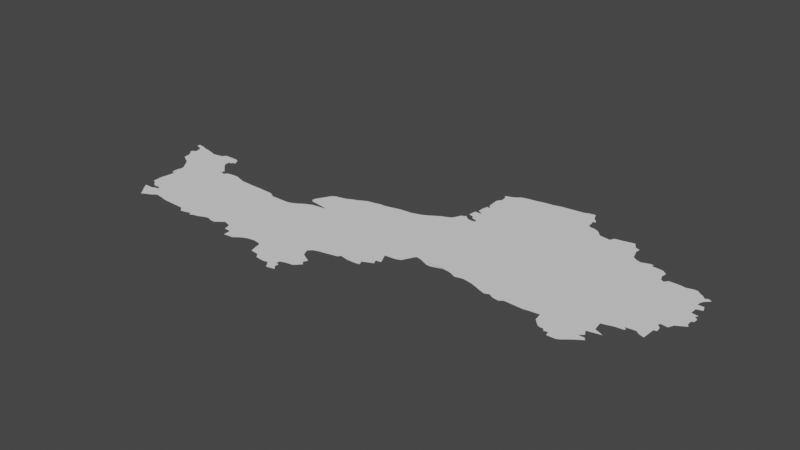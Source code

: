 # Source: rouen.blend  (saved by Blender 3.6.14; exported with 4.5.12 LTS)
import bpy
from mathutils import Matrix  # noqa: F401  (used for matrix-valued properties, if any)

bpy.ops.wm.read_factory_settings(use_empty=True)
scene = bpy.context.scene
scene.name = 'Scene'

# ---- collections
col_collection = bpy.data.collections.new('Collection'); scene.collection.children.link(col_collection)

# ---- node groups
ng_auto_smooth = bpy.data.node_groups.new('Auto Smooth', 'GeometryNodeTree')
_s = ng_auto_smooth.interface.new_socket(name='Geometry', in_out='OUTPUT', socket_type='NodeSocketGeometry')
_s = ng_auto_smooth.interface.new_socket(name='Geometry', in_out='INPUT', socket_type='NodeSocketGeometry')
_s = ng_auto_smooth.interface.new_socket(name='Angle', in_out='INPUT', socket_type='NodeSocketFloat')
_s.subtype = 'ANGLE'
_s.min_value = 0.0
_s.max_value = 3.142
ng_auto_smooth.is_modifier = True
_N = ng_auto_smooth.nodes; _L = ng_auto_smooth.links
n0 = _N.new('NodeGroupOutput'); n0.name = 'Group Output'; n0.location = (480, -100)
n1 = _N.new('NodeGroupInput'); n1.name = 'Group Input'; n1.location = (-420, -300)
n2 = _N.new('NodeGroupInput'); n2.name = 'Group Input.001'; n2.location = (-60, -100)
n3 = _N.new('GeometryNodeSetShadeSmooth'); n3.name = 'Set Shade Smooth'; n3.location = (120, -100)
n3.domain = 'EDGE'
n4 = _N.new('GeometryNodeSetShadeSmooth'); n4.name = 'Set Shade Smooth.001'; n4.location = (300, -100)
n5 = _N.new('GeometryNodeInputMeshEdgeAngle'); n5.name = 'Edge Angle'; n5.location = (-420, -220)
n6 = _N.new('GeometryNodeInputEdgeSmooth'); n6.name = 'Is Edge Smooth'; n6.location = (-60, -160)
n7 = _N.new('GeometryNodeInputShadeSmooth'); n7.name = 'Is Face Smooth'; n7.location = (-240, -340)
n8 = _N.new('FunctionNodeBooleanMath'); n8.name = 'Boolean Math'; n8.location = (-60, -220)
n9 = _N.new('FunctionNodeCompare'); n9.name = 'Compare'; n9.location = (-240, -180)
n9.operation = 'LESS_EQUAL'
_L.new(n5.outputs[0], n9.inputs[0])
_L.new(n4.outputs[0], n0.inputs[0])
_L.new(n1.outputs[1], n9.inputs[1])
_L.new(n9.outputs[0], n8.inputs[0])
_L.new(n7.outputs[0], n8.inputs[1])
_L.new(n2.outputs[0], n3.inputs[0])
_L.new(n6.outputs[0], n3.inputs[1])
_L.new(n3.outputs[0], n4.inputs[0])
_L.new(n8.outputs[0], n3.inputs[2])
n0.is_active_output = True

# ---- world
world_world = bpy.data.worlds.new('World'); scene.world = world_world
world_world.use_nodes = True; world_world.node_tree.nodes.clear()
_N = world_world.node_tree.nodes; _L = world_world.node_tree.links
n0 = _N.new('ShaderNodeOutputWorld'); n0.name = 'World Output'; n0.location = (300, 300)
n1 = _N.new('ShaderNodeBackground'); n1.name = 'Background'; n1.location = (10, 300)
n1.inputs[0].default_value = (0.05088, 0.05088, 0.05088, 1.0)
_L.new(n1.outputs[0], n0.inputs[0])
n0.is_active_output = True
world_world.color = (0.05088, 0.05088, 0.05088)
world_world.use_sun_shadow = False
world_world.sun_shadow_jitter_overblur = 0.0

# ---- meshes
me_mesh = bpy.data.meshes.new('Mesh')
me_mesh.from_pydata([(-1.551, 48.62, -2.863e-08), (-1.601, 48.84, 4.617e-08), (-1.568, 48.74, -6.536e-08), (-1.578, 48.85, -7.657e-08), (-1.533, 48.73, -4.9e-08), (-1.602, 49.04, -5.432e-08), (-1.602, 49.12, -1.231e-07), (-1.579, 49.01, 1.565e-06), (-1.563, 48.94, -9.727e-08), (-1.578, 49.0, -3.333e-08), (-1.578, 49.0, -1.776e-07), (-1.578, 49.0, -5e-08), (-1.59, 49.13, -8.196e-08), (-1.556, 49.02, -3.333e-08), (-1.555, 49.03, -1.118e-06), (-1.555, 49.02, 1.478e-07), (-0.4301, 49.0, -9.072e-08), (-1.508, 48.56, -4.895e-08), (-1.449, 48.62, -6.913e-08), (-1.451, 48.49, -1.325e-07), (-1.422, 48.45, 1.193e-06), (-1.41, 48.64, 2.365e-07), (-1.422, 48.44, -3.333e-08), (-1.422, 48.44, -1.057e-07), (-1.389, 48.47, 2.404e-09), (-1.357, 48.64, -1.261e-07), (-1.342, 48.49, -7.943e-08), (-1.307, 48.51, -8.608e-08), (-1.269, 48.54, -6.976e-09), (-1.499, 48.69, 1.412e-07), (-1.456, 48.67, -8.237e-08), (-1.391, 48.68, -3.122e-07), (-1.393, 48.66, -9.578e-09), (-1.192, 48.53, -5.819e-08), (-1.101, 48.51, -6.358e-08), (-0.8578, 48.5, -6.745e-08), (-0.832, 48.5, -9.894e-08), (-0.7784, 48.45, 4.162e-08), (-0.7289, 48.46, -7.431e-08), (-0.6673, 48.48, -1.278e-07), (-0.6437, 48.45, 7.993e-08), (-0.6008, 48.47, -2.421e-08), (-0.5537, 48.48, -2.123e-08), (-0.4851, 48.51, -1.21e-07), (-0.3695, 49.33, -9.135e-08), (-0.4398, 48.52, -4.741e-08), (-0.3745, 48.5, 6.222e-08), (-0.3264, 48.5, -2.454e-08), (-0.2917, 48.53, 2.009e-07), (-0.2368, 48.57, -2.3e-07), (-0.04797, 48.38, -6.825e-08), (-0.1501, 48.54, -3.412e-08), (-0.1336, 48.47, -3.115e-07), (-0.05287, 48.46, -1.038e-07), (-1.81, 49.38, -1.032e-07), (-1.894, 49.67, -6.537e-09), (-1.877, 49.52, -1.262e-07), (-1.868, 49.55, -4.94e-08), (-1.847, 49.64, -1.023e-07), (-1.847, 49.5, 2.624e-07), (-1.585, 49.45, -1e-07), (-1.818, 49.45, -9.604e-08), (-1.832, 49.57, -1.273e-07), (-1.752, 49.68, -4.016e-08), (-1.939, 49.68, -8.931e-08), (-1.939, 49.72, 3.807e-07), (-1.899, 49.71, -1.726e-08), (-1.855, 49.71, -1.884e-08), (-1.832, 49.69, -7.495e-08), (-1.763, 49.35, -3.242e-08), (-1.704, 49.32, 2.552e-08), (-1.668, 49.28, -5.576e-08), (-1.64, 49.24, -6.33e-08), (-1.596, 49.18, 1.832e-08), (-1.675, 49.66, -7.92e-08), (-1.609, 49.64, -1.568e-07), (-1.497, 49.66, -6.961e-08), (-1.464, 49.7, -1.167e-07), (-1.306, 49.7, -9.763e-08), (-1.305, 49.59, -1.113e-07), (-1.301, 49.53, -1.824e-07), (-1.265, 49.49, -7.399e-08), (-1.275, 49.59, 7.892e-08), (-1.184, 49.35, -1.483e-06), (-1.166, 49.4, 1.427e-06), (-1.155, 49.36, -4.706e-08), (-1.118, 49.34, -8.507e-07), (-1.111, 49.36, -1.461e-07), (-1.088, 49.38, -1.23e-07), (-1.029, 49.39, 1.113e-07), (-1.234, 49.46, -7.992e-08), (-1.255, 49.62, -2.15e-07), (-1.262, 49.68, -2.078e-07), (-1.23, 49.61, 1.705e-06), (-1.201, 49.43, -8.086e-08), (-0.9418, 49.39, -8.524e-08), (-0.89, 49.37, -7.661e-08), (-0.8242, 49.35, 1.45e-07), (-0.663, 49.34, 2.668e-08), (-0.5368, 49.34, 2.657e-07), (-0.2948, 49.29, -5.101e-08), (-0.0888, 49.29, -3.635e-08), (-0.04041, 49.3, -1.42e-07), (0.06052, 48.39, -5.314e-08), (0.004671, 48.55, -1e-07), (0.1113, 48.43, -9.171e-08), (0.148, 48.45, -9.42e-08), (0.1983, 48.47, -4.29e-08), (0.2718, 48.48, -1.696e-07), (0.3876, 48.38, -7.708e-08), (0.4062, 48.32, -5.361e-08), (0.7172, 48.44, -1e-07), (0.4959, 48.31, -3.707e-08), (0.3438, 48.47, -7.852e-08), (0.3719, 48.45, -6.035e-08), (0.906, 49.22, -9.815e-08), (0.537, 48.26, -3.644e-08), (0.6283, 48.25, -7.215e-08), (0.6872, 48.26, -1.312e-07), (0.7598, 48.3, -9.882e-08), (0.7184, 48.22, -9.239e-08), (0.7381, 48.19, -1.283e-07), (0.7657, 48.34, -2.444e-07), (0.8099, 48.66, -1.065e-07), (0.7881, 48.2, 1.568e-08), (0.7926, 48.25, -1.208e-07), (0.7988, 48.29, -6.843e-08), (0.8299, 48.21, 3.71e-07), (0.824, 48.36, 4.276e-09), (0.9013, 48.37, -8.124e-08), (0.9263, 48.39, -9.543e-08), (0.8323, 48.61, -6.449e-08), (0.8476, 48.58, -7.421e-08), (0.9034, 48.55, -8.815e-08), (0.9379, 48.47, -1.389e-07), (0.9524, 48.42, -2.057e-07), (0.9725, 48.44, -9.756e-09), (0.96, 48.52, 2.627e-07), (0.8492, 48.7, -8.164e-08), (0.9173, 48.72, -2.701e-08), (1.016, 48.74, -7.768e-08), (1.114, 48.76, 4.157e-08), (1.136, 48.79, -1.71e-07), (1.227, 48.77, -4.683e-08), (1.318, 48.77, -9.412e-08), (1.375, 48.78, -2.398e-08), (1.357, 48.83, -3.592e-07), (1.4, 48.85, -2.002e-08), (1.468, 48.88, -6.653e-08), (1.446, 48.93, -8.863e-08), (1.447, 49.06, -7.355e-08), (1.481, 48.99, 6.427e-08), (1.569, 49.07, -6.005e-08), (1.505, 48.94, -8.191e-08), (1.622, 49.09, -6.578e-07), (1.656, 49.15, 8.215e-07), (2.394, 49.16, -8.565e-08), (2.45, 49.14, -1.09e-07), (2.523, 49.11, -4.57e-08), (2.586, 49.09, 2.445e-07), (2.589, 49.08, -3.51e-08), (2.589, 49.08, 4.311e-08), (2.632, 49.11, -1.346e-07), (2.685, 49.08, -7.702e-08), (2.751, 49.07, -6.335e-08), (2.794, 49.1, -9.453e-08), (3.0, 49.09, 9.598e-08), (3.053, 49.1, -8.788e-08), (3.167, 49.11, 1.483e-08), (3.181, 49.02, -1.039e-07), (3.21, 48.99, -8.918e-08), (3.237, 48.96, -8.616e-08), (3.267, 48.94, 1.965e-07), (3.314, 48.94, 3.807e-09), (3.33, 48.91, 2.35e-07), (3.385, 48.87, -1.002e-07), (3.432, 48.87, 4.847e-08), (3.478, 48.87, 2.133e-08), (3.515, 48.89, -1.015e-07), (3.374, 48.92, -9.832e-08), (3.603, 49.14, -1.484e-07), (3.562, 48.93, 8.23e-08), (3.586, 49.04, -1.59e-07), (3.616, 48.97, -6.07e-08), (3.633, 49.08, 2.294e-07), (3.677, 49.01, 1.326e-07), (3.655, 49.04, 4.241e-07), (3.7, 49.16, 1.061e-07), (0.0238, 49.33, -1.013e-07), (0.0791, 49.37, -1.378e-07), (0.1235, 49.39, -6.512e-08), (0.1697, 49.41, -1.903e-08), (0.2494, 49.42, -9.671e-08), (0.08033, 49.5, 2.425e-08), (0.0927, 49.54, -7.358e-08), (0.109, 49.47, -9.086e-08), (0.1332, 49.61, -3.241e-08), (0.1698, 49.68, -4.682e-08), (0.188, 49.46, -9.009e-09), (0.2652, 49.72, -7.747e-08), (0.2056, 49.71, -5.705e-08), (0.2995, 49.44, 1.494e-07), (0.3441, 49.74, -1.367e-07), (0.333, 49.43, -1.459e-06), (0.3741, 49.76, -9.914e-08), (0.7594, 49.87, -1.01e-07), (0.4498, 49.79, -1.845e-07), (0.5466, 49.84, -8.071e-08), (0.6177, 49.85, -1.638e-08), (0.6981, 49.87, 8.161e-08), (0.8475, 49.89, -5.285e-08), (0.9273, 49.91, -9.237e-08), (1.07, 49.92, -1.782e-08), (1.17, 49.95, -2.858e-07), (1.248, 49.99, -5.712e-09), (1.294, 50.02, -1.214e-07), (1.341, 50.05, -7.343e-08), (1.389, 50.07, -7.639e-08), (1.452, 50.1, -9.732e-08), (1.474, 50.14, -1.012e-07), (1.495, 50.19, -1.451e-07), (1.545, 50.22, 5.396e-07), (1.679, 49.2, -4.995e-08), (1.7, 49.23, -9.193e-08), (1.753, 49.22, -1.007e-07), (1.8, 49.2, -1.222e-07), (1.64, 50.17, 2.557e-07), (1.688, 50.18, -1.047e-07), (1.545, 50.27, -8.902e-08), (1.552, 50.36, -9.691e-08), (1.57, 50.4, -1.513e-07), (1.591, 50.18, -1.142e-07), (1.596, 50.26, -7.714e-08), (1.619, 50.36, 2.04e-07), (1.827, 50.64, -9.063e-08), (1.623, 50.22, -6.381e-08), (1.636, 50.36, -1.015e-07), (1.62, 50.36, -5.329e-08), (1.625, 50.37, 6.091e-07), (1.672, 50.21, -1.101e-08), (1.571, 50.47, -2.092e-08), (1.575, 50.68, 9.999e-09), (1.584, 50.53, -6.285e-08), (1.585, 50.57, -1.006e-07), (1.624, 50.52, -4.116e-07), (1.575, 50.71, 1.627e-07), (1.579, 50.86, 1.265e-07), (1.608, 50.76, -6.188e-08), (1.603, 50.81, -1.522e-08), (1.641, 50.88, -5.277e-08), (1.681, 50.9, -1.017e-07), (1.73, 50.94, -6.138e-08), (1.869, 49.17, -4.011e-08), (1.911, 49.17, 5.22e-08), (1.975, 49.19, -5.317e-08), (2.041, 49.21, -1.097e-08), (1.817, 50.96, -4.766e-08), (1.9, 50.97, 3.782e-08), (1.992, 50.99, -4.882e-08), (2.088, 51.0, -5.713e-08), (2.105, 49.2, -9.692e-08), (2.142, 49.19, 1.511e-08), (2.198, 49.16, -9.104e-08), (2.282, 49.18, -6.717e-08), (2.168, 51.02, -7.216e-08), (2.25, 51.03, -2.518e-08), (2.422, 51.05, -6.91e-08), (2.346, 49.17, 6.321e-08), (3.076, 50.03, -9.844e-08), (2.597, 50.93, -9.76e-08), (2.475, 51.07, 3.178e-08), (2.541, 51.08, -1.831e-07), (2.573, 51.0, -1.046e-07), (2.543, 51.09, -7.107e-08), (2.801, 50.72, -9.157e-08), (2.636, 50.81, -1.104e-07), (2.603, 50.85, -4.348e-07), (2.61, 50.87, -9.297e-09), (2.627, 50.94, -3.524e-07), (2.68, 50.81, 2.039e-08), (2.733, 50.79, -9.12e-08), (2.767, 50.76, -1.31e-07), (2.606, 50.97, 2.646e-07), (2.852, 50.71, 1.802e-07), (2.925, 50.7, -4.728e-08), (2.949, 50.75, -1.609e-07), (3.016, 50.76, -7.6e-08), (3.112, 50.78, -9.34e-08), (3.259, 50.6, -7.511e-08), (3.241, 50.65, -9.436e-09), (3.251, 50.7, 2.729e-07), (3.276, 50.54, -8.979e-08), (3.32, 50.51, -1.282e-07), (3.198, 50.72, 8.363e-08), (3.154, 50.79, -2.503e-07), (3.655, 49.21, -1.009e-07), (4.03, 49.91, -9.688e-08), (3.375, 50.49, -1.591e-07), (3.463, 50.52, 1.322e-07), (3.493, 50.49, -3.034e-07), (3.5, 50.52, 3.966e-07), (3.547, 50.49, -8.916e-08), (3.644, 49.27, -2.894e-08), (3.638, 49.32, -9.864e-08), (3.687, 49.33, -1.277e-09), (3.703, 49.19, -2.64e-08), (3.748, 49.17, -1.84e-07), (3.751, 49.35, -9.631e-08), (3.846, 49.36, -1.357e-07), (3.823, 49.4, -2.299e-07), (3.68, 50.32, -9.326e-08), (3.666, 50.44, 6.512e-07), (3.657, 50.38, -3.353e-07), (3.716, 50.3, -1.339e-07), (3.745, 50.34, -1.65e-07), (3.869, 50.34, -1.046e-07), (3.62, 50.48, 7.318e-08), (3.854, 49.38, 5.205e-07), (3.936, 49.41, -2.019e-07), (3.973, 49.38, -3.813e-08), (4.031, 49.36, -2.215e-08), (4.029, 49.61, -1.079e-07), (4.037, 49.51, -1.007e-07), (4.033, 49.64, -9.654e-08), (4.07, 49.52, -7.597e-08), (4.062, 49.58, -7.291e-08), (3.914, 50.33, -4.399e-09), (4.028, 50.35, -6.947e-08), (3.994, 50.35, 5.447e-08), (4.067, 50.32, -1.017e-07), (4.113, 50.29, -1.053e-07), (4.138, 49.69, 4.871e-08), (4.191, 49.72, -9.758e-08), (4.22, 49.78, -1.003e-07), (4.219, 49.84, -4.324e-08), (4.241, 49.75, 4.819e-09), (4.212, 49.93, -2.985e-07), (4.244, 49.85, -8.741e-08), (4.246, 49.9, -4.673e-08), (4.156, 49.97, 2.181e-08), (4.139, 50.17, -1.084e-07), (4.157, 50.05, 6.818e-09), (4.135, 50.13, -1.036e-07), (4.2, 50.13, -1.331e-07), (4.223, 50.07, 2.052e-07), (4.23, 49.96, 6.557e-07), (4.138, 50.26, -9.909e-08), (4.156, 50.21, 1.552e-07), (4.207, 50.26, 6.47e-08), (4.168, 50.28, 5.38e-07), (4.111, 49.63, 1.428e-06)], [(160, 161), (1, 3), (20, 23), (271, 273), (35, 36), (233, 237), (10, 7), (159, 161), (13, 15), (22, 23), (9, 11), (11, 10)], [(8, 2, 3), (12, 7, 5), (12, 5, 6), (25, 19, 17), (18, 17, 0), (21, 25, 18), (19, 24, 20), (25, 28, 27), (8, 29, 4), (31, 25, 32), (16, 25, 8), (16, 8, 15), (16, 37, 36), (16, 39, 38), (41, 40, 39), (16, 42, 41), (43, 42, 16), (16, 45, 43), (16, 48, 47), (104, 51, 49), (104, 52, 51), (57, 60, 56), (57, 62, 60), (60, 62, 58), (66, 64, 65), (67, 55, 66), (63, 58, 68), (60, 69, 54), (60, 71, 70), (60, 72, 71), (60, 73, 72), (60, 54, 61), (74, 58, 63), (75, 58, 74), (75, 60, 58), (60, 75, 76), (76, 77, 60), (78, 60, 77), (60, 84, 83), (83, 85, 16), (86, 16, 85), (88, 16, 87), (94, 60, 90), (84, 60, 94), (89, 95, 16), (96, 16, 95), (97, 16, 96), (98, 16, 97), (44, 16, 98), (98, 99, 44), (16, 44, 100), (101, 16, 100), (102, 16, 101), (104, 50, 53), (104, 103, 50), (104, 105, 103), (104, 107, 106), (104, 108, 107), (112, 110, 109), (115, 108, 104), (115, 114, 113), (115, 109, 114), (111, 116, 112), (111, 118, 117), (119, 118, 111), (121, 120, 119), (111, 122, 119), (127, 124, 125), (111, 128, 122), (111, 129, 128), (133, 111, 132), (137, 134, 111), (137, 111, 133), (136, 130, 134), (115, 138, 123), (115, 139, 138), (140, 139, 115), (115, 141, 140), (143, 142, 115), (144, 143, 115), (146, 145, 144), (115, 147, 146), (148, 147, 115), (149, 148, 115), (151, 153, 115), (268, 170, 169), (268, 169, 168), (268, 171, 170), (173, 172, 268), (175, 177, 176), (175, 178, 177), (175, 181, 178), (182, 175, 180), (184, 182, 180), (175, 185, 183), (185, 175, 186), (190, 115, 189), (194, 202, 193), (202, 198, 195), (200, 202, 197), (199, 202, 200), (201, 198, 202), (115, 192, 203), (202, 203, 201), (205, 115, 202), (205, 202, 204), (206, 205, 204), (205, 207, 208), (212, 115, 211), (115, 212, 213), (215, 216, 115), (217, 115, 216), (268, 218, 227), (221, 219, 220), (236, 235, 232), (236, 232, 229), (226, 218, 231), (227, 239, 236), (234, 230, 240), (244, 240, 242), (234, 243, 241), (234, 240, 244), (234, 241, 245), (247, 234, 245), (234, 247, 248), (250, 234, 249), (234, 250, 251), (224, 253, 252), (224, 254, 253), (268, 224, 223), (260, 224, 268), (251, 256, 234), (262, 261, 260), (262, 260, 268), (234, 265, 266), (156, 267, 268), (268, 158, 157), (270, 234, 266), (271, 234, 270), (272, 234, 271), (276, 275, 234), (277, 234, 269), (279, 268, 275), (280, 268, 279), (281, 274, 280), (282, 234, 272), (282, 278, 269), (283, 268, 274), (285, 268, 284), (286, 268, 285), (287, 268, 286), (292, 268, 291), (294, 293, 287), (290, 268, 293), (299, 301, 268), (302, 295, 268), (303, 302, 268), (187, 180, 295), (268, 304, 303), (306, 187, 305), (323, 268, 296), (312, 268, 301), (312, 310, 268), (312, 301, 311), (314, 315, 296), (321, 318, 309), (320, 319, 321), (322, 320, 321), (321, 324, 322), (340, 296, 315), (326, 328, 340), (329, 340, 327), (333, 332, 296), (333, 335, 332), (338, 296, 336), (341, 339, 296), (349, 348, 346), (16, 14, 12), (83, 16, 60), (87, 16, 86), (93, 91, 78), (202, 115, 203), (234, 236, 238), (277, 276, 234), (317, 308, 309), (8, 4, 2), (12, 14, 7), (16, 15, 14), (18, 25, 17), (19, 25, 24), (25, 26, 24), (25, 27, 26), (8, 30, 29), (8, 31, 30), (25, 31, 8), (60, 16, 12), (25, 33, 28), (16, 33, 25), (16, 34, 33), (16, 36, 34), (16, 38, 37), (16, 41, 39), (16, 46, 45), (16, 47, 46), (16, 49, 48), (16, 104, 49), (104, 53, 52), (60, 59, 56), (60, 61, 59), (66, 55, 64), (67, 58, 55), (68, 58, 67), (60, 70, 69), (60, 12, 73), (78, 79, 60), (79, 80, 60), (82, 79, 78), (80, 81, 60), (88, 89, 16), (78, 91, 82), (81, 90, 60), (92, 93, 78), (102, 188, 16), (104, 106, 105), (115, 104, 16), (111, 112, 109), (115, 113, 108), (115, 111, 109), (111, 117, 116), (119, 120, 118), (123, 111, 115), (121, 125, 124), (121, 126, 125), (119, 126, 121), (123, 131, 111), (131, 132, 111), (111, 130, 129), (134, 130, 111), (130, 136, 135), (115, 142, 141), (115, 146, 144), (115, 153, 149), (150, 151, 115), (115, 152, 150), (152, 155, 154), (268, 159, 158), (268, 162, 159), (268, 163, 162), (165, 164, 163), (268, 166, 165), (167, 166, 268), (268, 172, 171), (179, 173, 268), (179, 174, 173), (180, 175, 179), (268, 180, 179), (175, 183, 181), (182, 186, 175), (188, 115, 16), (188, 189, 115), (190, 191, 115), (202, 195, 193), (196, 202, 194), (196, 197, 202), (191, 192, 115), (206, 207, 205), (208, 209, 205), (205, 210, 115), (210, 211, 115), (214, 115, 213), (223, 152, 115), (218, 268, 115), (214, 215, 115), (218, 115, 217), (152, 222, 155), (223, 222, 152), (268, 223, 115), (226, 227, 218), (221, 231, 219), (229, 232, 228), (231, 218, 219), (233, 236, 229), (234, 238, 230), (236, 239, 235), (234, 227, 236), (234, 244, 243), (246, 234, 248), (246, 249, 234), (224, 252, 225), (224, 255, 254), (234, 268, 227), (256, 257, 234), (257, 258, 234), (258, 259, 234), (224, 260, 255), (268, 263, 262), (259, 264, 234), (264, 265, 234), (268, 267, 263), (268, 157, 156), (165, 163, 268), (275, 268, 234), (280, 274, 268), (234, 282, 269), (284, 268, 283), (268, 168, 167), (268, 288, 291), (289, 288, 268), (268, 290, 289), (287, 293, 268), (292, 297, 268), (297, 298, 268), (298, 299, 268), (298, 300, 299), (295, 180, 268), (305, 187, 295), (307, 304, 268), (309, 308, 307), (321, 309, 307), (268, 321, 307), (323, 321, 268), (310, 296, 268), (313, 296, 310), (313, 314, 296), (316, 311, 301), (321, 319, 318), (325, 324, 321), (296, 350, 323), (326, 340, 315), (328, 327, 340), (330, 340, 329), (296, 331, 350), (332, 331, 296), (296, 334, 333), (296, 337, 334), (296, 338, 337), (340, 342, 296), (342, 341, 296), (336, 296, 339), (345, 336, 339), (342, 344, 341), (343, 344, 342), (330, 346, 340), (346, 347, 340), (346, 348, 347)])
me_mesh.update()

# ---- objects
ob_mycurve_001 = bpy.data.objects.new('myCurve.001', me_mesh)

# ---- transforms, parenting, visibility, modifiers, constraints
ob_mycurve_001.location = (0.0, 0.0, 0.0)
_m = ob_mycurve_001.modifiers.new('Auto Smooth', 'NODES')
_m.node_group = ng_auto_smooth
_gi = [s.identifier for s in ng_auto_smooth.interface.items_tree if s.item_type == 'SOCKET' and s.in_out == 'INPUT']
_m[_gi[1]] = 3.142  # Angle

# ---- collection membership
scene.collection.objects.link(ob_mycurve_001)

# ---- scene / render settings (as saved in the file)
scene.frame_start = 1; scene.frame_end = 250; scene.frame_set(1)
scene.render.engine = 'BLENDER_EEVEE_NEXT'
scene.cycles.sampling_pattern = 'TABULATED_SOBOL'
scene.cycles.use_light_tree = False
scene.view_settings.view_transform = 'Filmic'
bpy.context.view_layer.update()

# ---- added for rendering (the .blend has no active camera and no usable light): camera, sun
cam_auto = bpy.data.cameras.new('AutoCamera')
cam_auto.lens = 50.0
cam_auto.sensor_width = 36.0
cam_auto.clip_end = 1000.0
ob_auto_camera = bpy.data.objects.new('AutoCamera', cam_auto)
scene.collection.objects.link(ob_auto_camera)
ob_auto_camera.location = (7.47515, 42.052, 5.05725)
ob_auto_camera.rotation_euler = (1.09748, -7.21219e-08, 0.694738)
scene.camera = ob_auto_camera
light_auto_sun = bpy.data.lights.new('AutoSun', 'SUN')
light_auto_sun.energy = 3.0
light_auto_sun.angle = 0.0523599
ob_auto_sun = bpy.data.objects.new('AutoSun', light_auto_sun)
scene.collection.objects.link(ob_auto_sun)
ob_auto_sun.rotation_euler = (0.872665, 0.174533, 0.523599)
bpy.context.view_layer.update()

